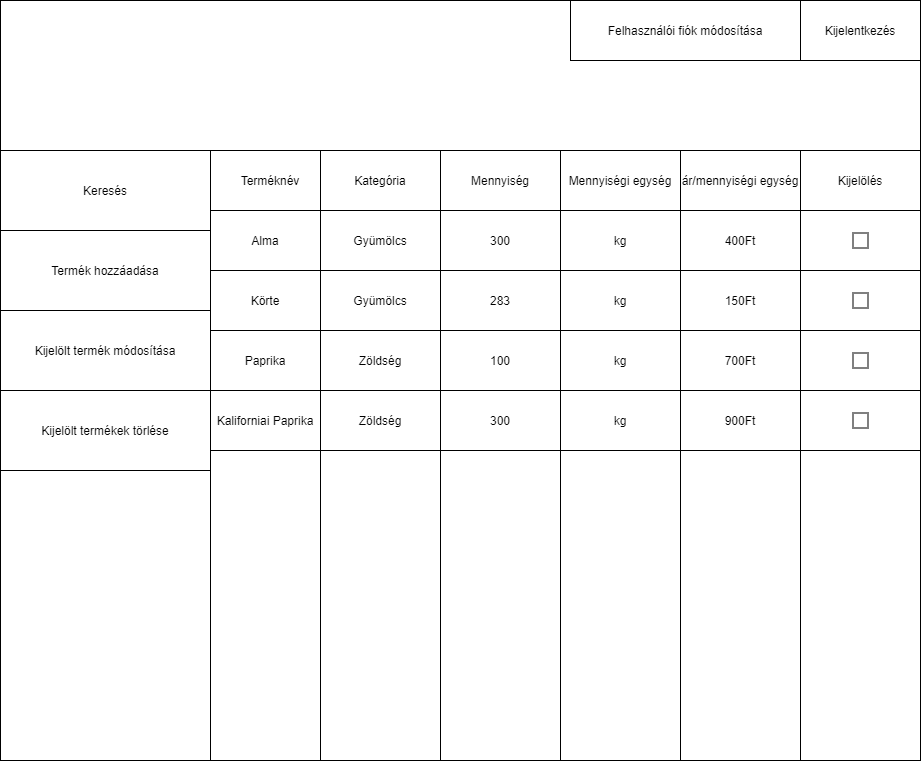

The diagram above was exported from draw.io. Its source (the exported page's mxGraphModel, read from the mxfile embedded in the PNG):
<mxGraphModel dx="2062" dy="794" grid="1" gridSize="10" guides="1" tooltips="1" connect="1" arrows="1" fold="1" page="1" pageScale="1" pageWidth="827" pageHeight="1169" math="0" shadow="0">
  <root>
    <mxCell id="0" />
    <mxCell id="1" parent="0" />
    <mxCell id="8_HYVFhUiyWi3rf42D3P-2" value="" style="rounded=0;whiteSpace=wrap;html=1;" parent="1" vertex="1">
      <mxGeometry x="700" y="330" width="920" height="610" as="geometry" />
    </mxCell>
    <mxCell id="8_HYVFhUiyWi3rf42D3P-3" value="Terméknév" style="rounded=0;whiteSpace=wrap;html=1;" parent="1" vertex="1">
      <mxGeometry x="910" y="330" width="120" height="60" as="geometry" />
    </mxCell>
    <mxCell id="8_HYVFhUiyWi3rf42D3P-4" value="Kategória" style="rounded=0;whiteSpace=wrap;html=1;" parent="1" vertex="1">
      <mxGeometry x="1020" y="330" width="120" height="60" as="geometry" />
    </mxCell>
    <mxCell id="8_HYVFhUiyWi3rf42D3P-5" value="Mennyiség" style="rounded=0;whiteSpace=wrap;html=1;" parent="1" vertex="1">
      <mxGeometry x="1140" y="330" width="120" height="60" as="geometry" />
    </mxCell>
    <mxCell id="8_HYVFhUiyWi3rf42D3P-6" value="Mennyiségi egység" style="rounded=0;whiteSpace=wrap;html=1;" parent="1" vertex="1">
      <mxGeometry x="1260" y="330" width="120" height="60" as="geometry" />
    </mxCell>
    <mxCell id="8_HYVFhUiyWi3rf42D3P-7" value="ár/mennyiségi egység" style="rounded=0;whiteSpace=wrap;html=1;" parent="1" vertex="1">
      <mxGeometry x="1380" y="330" width="120" height="60" as="geometry" />
    </mxCell>
    <mxCell id="8_HYVFhUiyWi3rf42D3P-8" value="" style="rounded=0;whiteSpace=wrap;html=1;fontStyle=0" parent="1" vertex="1">
      <mxGeometry x="700" y="180" width="920" height="150" as="geometry" />
    </mxCell>
    <mxCell id="8_HYVFhUiyWi3rf42D3P-10" value="" style="rounded=0;whiteSpace=wrap;html=1;" parent="1" vertex="1">
      <mxGeometry x="910" y="390" width="110" height="550" as="geometry" />
    </mxCell>
    <mxCell id="8_HYVFhUiyWi3rf42D3P-11" value="" style="rounded=0;whiteSpace=wrap;html=1;" parent="1" vertex="1">
      <mxGeometry x="1020" y="390" width="120" height="550" as="geometry" />
    </mxCell>
    <mxCell id="8_HYVFhUiyWi3rf42D3P-12" value="" style="rounded=0;whiteSpace=wrap;html=1;" parent="1" vertex="1">
      <mxGeometry x="1140" y="390" width="120" height="550" as="geometry" />
    </mxCell>
    <mxCell id="8_HYVFhUiyWi3rf42D3P-13" value="" style="rounded=0;whiteSpace=wrap;html=1;" parent="1" vertex="1">
      <mxGeometry x="1260" y="390" width="120" height="550" as="geometry" />
    </mxCell>
    <mxCell id="8_HYVFhUiyWi3rf42D3P-14" value="" style="rounded=0;whiteSpace=wrap;html=1;" parent="1" vertex="1">
      <mxGeometry x="1380" y="390" width="120" height="550" as="geometry" />
    </mxCell>
    <mxCell id="8_HYVFhUiyWi3rf42D3P-15" value="Keresés" style="rounded=0;whiteSpace=wrap;html=1;" parent="1" vertex="1">
      <mxGeometry x="700" y="330" width="210" height="80" as="geometry" />
    </mxCell>
    <mxCell id="8_HYVFhUiyWi3rf42D3P-16" value="Felhasználói fiók módosítása" style="rounded=0;whiteSpace=wrap;html=1;" parent="1" vertex="1">
      <mxGeometry x="1270" y="180" width="230" height="60" as="geometry" />
    </mxCell>
    <mxCell id="8_HYVFhUiyWi3rf42D3P-17" value="Termék hozzáadása" style="rounded=0;whiteSpace=wrap;html=1;" parent="1" vertex="1">
      <mxGeometry x="700" y="410" width="210" height="80" as="geometry" />
    </mxCell>
    <mxCell id="8_HYVFhUiyWi3rf42D3P-18" value="Kijelölt termék módosítása" style="rounded=0;whiteSpace=wrap;html=1;" parent="1" vertex="1">
      <mxGeometry x="700" y="490" width="210" height="80" as="geometry" />
    </mxCell>
    <mxCell id="8_HYVFhUiyWi3rf42D3P-19" value="Kijelölt termékek törlése" style="rounded=0;whiteSpace=wrap;html=1;" parent="1" vertex="1">
      <mxGeometry x="700" y="570" width="210" height="80" as="geometry" />
    </mxCell>
    <mxCell id="O1BPru5_PXdcAcKjtLSk-1" value="Kijelentkezés" style="rounded=0;whiteSpace=wrap;html=1;" parent="1" vertex="1">
      <mxGeometry x="1500" y="180" width="120" height="60" as="geometry" />
    </mxCell>
    <mxCell id="mgCwWaFUm1DGs9uTx7sw-2" value="Kijelölés" style="rounded=0;whiteSpace=wrap;html=1;" vertex="1" parent="1">
      <mxGeometry x="1500" y="330" width="120" height="60" as="geometry" />
    </mxCell>
    <mxCell id="mgCwWaFUm1DGs9uTx7sw-3" value="Alma" style="rounded=0;whiteSpace=wrap;html=1;" vertex="1" parent="1">
      <mxGeometry x="910" y="390" width="110" height="60" as="geometry" />
    </mxCell>
    <mxCell id="mgCwWaFUm1DGs9uTx7sw-6" value="Gyümölcs" style="rounded=0;whiteSpace=wrap;html=1;" vertex="1" parent="1">
      <mxGeometry x="1020" y="390" width="120" height="60" as="geometry" />
    </mxCell>
    <mxCell id="mgCwWaFUm1DGs9uTx7sw-7" value="300" style="rounded=0;whiteSpace=wrap;html=1;" vertex="1" parent="1">
      <mxGeometry x="1140" y="390" width="120" height="60" as="geometry" />
    </mxCell>
    <mxCell id="mgCwWaFUm1DGs9uTx7sw-8" value="kg" style="rounded=0;whiteSpace=wrap;html=1;" vertex="1" parent="1">
      <mxGeometry x="1260" y="390" width="120" height="60" as="geometry" />
    </mxCell>
    <mxCell id="mgCwWaFUm1DGs9uTx7sw-9" value="400Ft" style="rounded=0;whiteSpace=wrap;html=1;" vertex="1" parent="1">
      <mxGeometry x="1380" y="390" width="120" height="60" as="geometry" />
    </mxCell>
    <mxCell id="mgCwWaFUm1DGs9uTx7sw-10" value="" style="rounded=0;whiteSpace=wrap;html=1;" vertex="1" parent="1">
      <mxGeometry x="1500" y="390" width="120" height="60" as="geometry" />
    </mxCell>
    <mxCell id="mgCwWaFUm1DGs9uTx7sw-11" value="" style="whiteSpace=wrap;html=1;aspect=fixed;" vertex="1" parent="1">
      <mxGeometry x="1552.5" y="412.5" width="15" height="15" as="geometry" />
    </mxCell>
    <mxCell id="mgCwWaFUm1DGs9uTx7sw-12" value="Körte" style="rounded=0;whiteSpace=wrap;html=1;" vertex="1" parent="1">
      <mxGeometry x="910" y="450" width="110" height="60" as="geometry" />
    </mxCell>
    <mxCell id="mgCwWaFUm1DGs9uTx7sw-13" value="Gyümölcs" style="rounded=0;whiteSpace=wrap;html=1;" vertex="1" parent="1">
      <mxGeometry x="1020" y="450" width="120" height="60" as="geometry" />
    </mxCell>
    <mxCell id="mgCwWaFUm1DGs9uTx7sw-14" value="283" style="rounded=0;whiteSpace=wrap;html=1;" vertex="1" parent="1">
      <mxGeometry x="1140" y="450" width="120" height="60" as="geometry" />
    </mxCell>
    <mxCell id="mgCwWaFUm1DGs9uTx7sw-15" value="kg" style="rounded=0;whiteSpace=wrap;html=1;" vertex="1" parent="1">
      <mxGeometry x="1260" y="450" width="120" height="60" as="geometry" />
    </mxCell>
    <mxCell id="mgCwWaFUm1DGs9uTx7sw-16" value="150Ft" style="rounded=0;whiteSpace=wrap;html=1;" vertex="1" parent="1">
      <mxGeometry x="1380" y="450" width="120" height="60" as="geometry" />
    </mxCell>
    <mxCell id="mgCwWaFUm1DGs9uTx7sw-17" value="" style="rounded=0;whiteSpace=wrap;html=1;" vertex="1" parent="1">
      <mxGeometry x="1500" y="450" width="120" height="60" as="geometry" />
    </mxCell>
    <mxCell id="mgCwWaFUm1DGs9uTx7sw-18" value="" style="whiteSpace=wrap;html=1;aspect=fixed;" vertex="1" parent="1">
      <mxGeometry x="1552.5" y="472.5" width="15" height="15" as="geometry" />
    </mxCell>
    <mxCell id="mgCwWaFUm1DGs9uTx7sw-19" value="Paprika" style="rounded=0;whiteSpace=wrap;html=1;" vertex="1" parent="1">
      <mxGeometry x="910" y="510" width="110" height="60" as="geometry" />
    </mxCell>
    <mxCell id="mgCwWaFUm1DGs9uTx7sw-20" value="Zöldség" style="rounded=0;whiteSpace=wrap;html=1;" vertex="1" parent="1">
      <mxGeometry x="1020" y="510" width="120" height="60" as="geometry" />
    </mxCell>
    <mxCell id="mgCwWaFUm1DGs9uTx7sw-21" value="100" style="rounded=0;whiteSpace=wrap;html=1;" vertex="1" parent="1">
      <mxGeometry x="1140" y="510" width="120" height="60" as="geometry" />
    </mxCell>
    <mxCell id="mgCwWaFUm1DGs9uTx7sw-22" value="kg" style="rounded=0;whiteSpace=wrap;html=1;" vertex="1" parent="1">
      <mxGeometry x="1260" y="510" width="120" height="60" as="geometry" />
    </mxCell>
    <mxCell id="mgCwWaFUm1DGs9uTx7sw-23" value="700Ft" style="rounded=0;whiteSpace=wrap;html=1;" vertex="1" parent="1">
      <mxGeometry x="1380" y="510" width="120" height="60" as="geometry" />
    </mxCell>
    <mxCell id="mgCwWaFUm1DGs9uTx7sw-24" value="" style="rounded=0;whiteSpace=wrap;html=1;" vertex="1" parent="1">
      <mxGeometry x="1500" y="510" width="120" height="60" as="geometry" />
    </mxCell>
    <mxCell id="mgCwWaFUm1DGs9uTx7sw-25" value="" style="whiteSpace=wrap;html=1;aspect=fixed;" vertex="1" parent="1">
      <mxGeometry x="1552.5" y="532.5" width="15" height="15" as="geometry" />
    </mxCell>
    <mxCell id="mgCwWaFUm1DGs9uTx7sw-26" value="Kaliforniai Paprika" style="rounded=0;whiteSpace=wrap;html=1;" vertex="1" parent="1">
      <mxGeometry x="910" y="570" width="110" height="60" as="geometry" />
    </mxCell>
    <mxCell id="mgCwWaFUm1DGs9uTx7sw-27" value="Zöldség" style="rounded=0;whiteSpace=wrap;html=1;" vertex="1" parent="1">
      <mxGeometry x="1020" y="570" width="120" height="60" as="geometry" />
    </mxCell>
    <mxCell id="mgCwWaFUm1DGs9uTx7sw-28" value="300" style="rounded=0;whiteSpace=wrap;html=1;" vertex="1" parent="1">
      <mxGeometry x="1140" y="570" width="120" height="60" as="geometry" />
    </mxCell>
    <mxCell id="mgCwWaFUm1DGs9uTx7sw-29" value="kg" style="rounded=0;whiteSpace=wrap;html=1;" vertex="1" parent="1">
      <mxGeometry x="1260" y="570" width="120" height="60" as="geometry" />
    </mxCell>
    <mxCell id="mgCwWaFUm1DGs9uTx7sw-30" value="900Ft" style="rounded=0;whiteSpace=wrap;html=1;" vertex="1" parent="1">
      <mxGeometry x="1380" y="570" width="120" height="60" as="geometry" />
    </mxCell>
    <mxCell id="mgCwWaFUm1DGs9uTx7sw-31" value="" style="rounded=0;whiteSpace=wrap;html=1;" vertex="1" parent="1">
      <mxGeometry x="1500" y="570" width="120" height="60" as="geometry" />
    </mxCell>
    <mxCell id="mgCwWaFUm1DGs9uTx7sw-32" value="" style="whiteSpace=wrap;html=1;aspect=fixed;" vertex="1" parent="1">
      <mxGeometry x="1552.5" y="592.5" width="15" height="15" as="geometry" />
    </mxCell>
  </root>
</mxGraphModel>